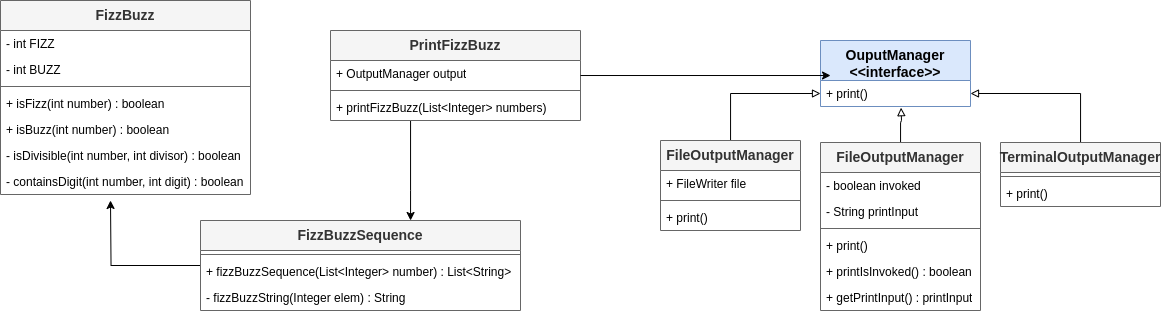

The diagram above was exported from draw.io. Its source (the exported page's mxGraphModel, read from the mxfile embedded in the PNG):
<mxGraphModel dx="1605" dy="1987" grid="1" gridSize="10" guides="1" tooltips="1" connect="1" arrows="1" fold="1" page="1" pageScale="1" pageWidth="850" pageHeight="1100" math="0" shadow="0">
  <root>
    <mxCell id="0" />
    <mxCell id="1" parent="0" />
    <mxCell id="enLr7Rz6Ql39adHwqMrP-78" value="FizzBuzz" style="swimlane;fontStyle=1;align=center;verticalAlign=top;childLayout=stackLayout;horizontal=1;startSize=30;horizontalStack=0;resizeParent=1;resizeParentMax=0;resizeLast=0;collapsible=1;marginBottom=0;whiteSpace=wrap;html=1;fillColor=#f5f5f5;strokeColor=#666666;fontSize=14;fontColor=#333333;" parent="1" vertex="1">
      <mxGeometry x="80" y="-300" width="250" height="194" as="geometry" />
    </mxCell>
    <mxCell id="enLr7Rz6Ql39adHwqMrP-81" value="&lt;div&gt;- int FIZZ&amp;nbsp;&lt;/div&gt;" style="text;strokeColor=none;fillColor=none;align=left;verticalAlign=top;spacingLeft=4;spacingRight=4;overflow=hidden;rotatable=0;points=[[0,0.5],[1,0.5]];portConstraint=eastwest;whiteSpace=wrap;html=1;" parent="enLr7Rz6Ql39adHwqMrP-78" vertex="1">
      <mxGeometry y="30" width="250" height="26" as="geometry" />
    </mxCell>
    <mxCell id="6dh73BJoWoHhV_SPBKlS-2" value="&lt;div&gt;- int BUZZ&amp;nbsp;&lt;/div&gt;" style="text;strokeColor=none;fillColor=none;align=left;verticalAlign=top;spacingLeft=4;spacingRight=4;overflow=hidden;rotatable=0;points=[[0,0.5],[1,0.5]];portConstraint=eastwest;whiteSpace=wrap;html=1;" vertex="1" parent="enLr7Rz6Ql39adHwqMrP-78">
      <mxGeometry y="56" width="250" height="26" as="geometry" />
    </mxCell>
    <mxCell id="enLr7Rz6Ql39adHwqMrP-79" value="" style="line;strokeWidth=1;fillColor=none;align=left;verticalAlign=middle;spacingTop=-1;spacingLeft=3;spacingRight=3;rotatable=0;labelPosition=right;points=[];portConstraint=eastwest;strokeColor=inherit;" parent="enLr7Rz6Ql39adHwqMrP-78" vertex="1">
      <mxGeometry y="82" width="250" height="8" as="geometry" />
    </mxCell>
    <mxCell id="enLr7Rz6Ql39adHwqMrP-80" value="&lt;div&gt;+ isFizz(int number) : boolean&lt;/div&gt;" style="text;strokeColor=none;fillColor=none;align=left;verticalAlign=top;spacingLeft=4;spacingRight=4;overflow=hidden;rotatable=0;points=[[0,0.5],[1,0.5]];portConstraint=eastwest;whiteSpace=wrap;html=1;" parent="enLr7Rz6Ql39adHwqMrP-78" vertex="1">
      <mxGeometry y="90" width="250" height="26" as="geometry" />
    </mxCell>
    <mxCell id="enLr7Rz6Ql39adHwqMrP-82" value="&lt;div&gt;+ isBuzz(int number) : boolean&lt;/div&gt;" style="text;strokeColor=none;fillColor=none;align=left;verticalAlign=top;spacingLeft=4;spacingRight=4;overflow=hidden;rotatable=0;points=[[0,0.5],[1,0.5]];portConstraint=eastwest;whiteSpace=wrap;html=1;" parent="enLr7Rz6Ql39adHwqMrP-78" vertex="1">
      <mxGeometry y="116" width="250" height="26" as="geometry" />
    </mxCell>
    <mxCell id="enLr7Rz6Ql39adHwqMrP-83" value="&lt;div&gt;- isDivisible(int number, int divisor) : boolean&lt;/div&gt;" style="text;strokeColor=none;fillColor=none;align=left;verticalAlign=top;spacingLeft=4;spacingRight=4;overflow=hidden;rotatable=0;points=[[0,0.5],[1,0.5]];portConstraint=eastwest;whiteSpace=wrap;html=1;" parent="enLr7Rz6Ql39adHwqMrP-78" vertex="1">
      <mxGeometry y="142" width="250" height="26" as="geometry" />
    </mxCell>
    <mxCell id="enLr7Rz6Ql39adHwqMrP-84" value="&lt;div&gt;- containsDigit(int number, int digit) : boolean&lt;/div&gt;" style="text;strokeColor=none;fillColor=none;align=left;verticalAlign=top;spacingLeft=4;spacingRight=4;overflow=hidden;rotatable=0;points=[[0,0.5],[1,0.5]];portConstraint=eastwest;whiteSpace=wrap;html=1;" parent="enLr7Rz6Ql39adHwqMrP-78" vertex="1">
      <mxGeometry y="168" width="250" height="26" as="geometry" />
    </mxCell>
    <mxCell id="enLr7Rz6Ql39adHwqMrP-135" value="OuputManager&lt;div&gt;&amp;lt;&amp;lt;interface&amp;gt;&amp;gt;&lt;/div&gt;" style="swimlane;fontStyle=1;align=center;verticalAlign=top;childLayout=stackLayout;horizontal=1;startSize=40;horizontalStack=0;resizeParent=1;resizeParentMax=0;resizeLast=0;collapsible=1;marginBottom=0;whiteSpace=wrap;html=1;fillColor=#dae8fc;strokeColor=#6c8ebf;fontSize=14;" parent="1" vertex="1">
      <mxGeometry x="900" y="-260" width="150" height="66" as="geometry" />
    </mxCell>
    <mxCell id="enLr7Rz6Ql39adHwqMrP-136" value="&lt;div&gt;+ print()&lt;/div&gt;" style="text;strokeColor=none;fillColor=none;align=left;verticalAlign=top;spacingLeft=4;spacingRight=4;overflow=hidden;rotatable=0;points=[[0,0.5],[1,0.5]];portConstraint=eastwest;whiteSpace=wrap;html=1;" parent="enLr7Rz6Ql39adHwqMrP-135" vertex="1">
      <mxGeometry y="40" width="150" height="26" as="geometry" />
    </mxCell>
    <mxCell id="6dh73BJoWoHhV_SPBKlS-25" style="edgeStyle=orthogonalEdgeStyle;rounded=0;orthogonalLoop=1;jettySize=auto;html=1;endArrow=block;endFill=0;" edge="1" parent="1" source="enLr7Rz6Ql39adHwqMrP-137" target="enLr7Rz6Ql39adHwqMrP-136">
      <mxGeometry relative="1" as="geometry" />
    </mxCell>
    <mxCell id="enLr7Rz6Ql39adHwqMrP-137" value="FileOutputManager" style="swimlane;fontStyle=1;align=center;verticalAlign=top;childLayout=stackLayout;horizontal=1;startSize=30;horizontalStack=0;resizeParent=1;resizeParentMax=0;resizeLast=0;collapsible=1;marginBottom=0;whiteSpace=wrap;html=1;fillColor=#f5f5f5;strokeColor=#666666;fontSize=14;fontColor=#333333;" parent="1" vertex="1">
      <mxGeometry x="740" y="-160" width="140" height="90" as="geometry" />
    </mxCell>
    <mxCell id="enLr7Rz6Ql39adHwqMrP-140" value="&lt;div&gt;+ FileWriter file&lt;/div&gt;" style="text;strokeColor=none;fillColor=none;align=left;verticalAlign=top;spacingLeft=4;spacingRight=4;overflow=hidden;rotatable=0;points=[[0,0.5],[1,0.5]];portConstraint=eastwest;whiteSpace=wrap;html=1;" parent="enLr7Rz6Ql39adHwqMrP-137" vertex="1">
      <mxGeometry y="30" width="140" height="26" as="geometry" />
    </mxCell>
    <mxCell id="enLr7Rz6Ql39adHwqMrP-138" value="" style="line;strokeWidth=1;fillColor=none;align=left;verticalAlign=middle;spacingTop=-1;spacingLeft=3;spacingRight=3;rotatable=0;labelPosition=right;points=[];portConstraint=eastwest;strokeColor=inherit;" parent="enLr7Rz6Ql39adHwqMrP-137" vertex="1">
      <mxGeometry y="56" width="140" height="8" as="geometry" />
    </mxCell>
    <mxCell id="enLr7Rz6Ql39adHwqMrP-139" value="&lt;div&gt;+ print()&lt;/div&gt;" style="text;strokeColor=none;fillColor=none;align=left;verticalAlign=top;spacingLeft=4;spacingRight=4;overflow=hidden;rotatable=0;points=[[0,0.5],[1,0.5]];portConstraint=eastwest;whiteSpace=wrap;html=1;" parent="enLr7Rz6Ql39adHwqMrP-137" vertex="1">
      <mxGeometry y="64" width="140" height="26" as="geometry" />
    </mxCell>
    <mxCell id="6dh73BJoWoHhV_SPBKlS-27" style="edgeStyle=orthogonalEdgeStyle;rounded=0;orthogonalLoop=1;jettySize=auto;html=1;entryX=0.537;entryY=1.046;entryDx=0;entryDy=0;entryPerimeter=0;endArrow=block;endFill=0;" edge="1" parent="1" source="enLr7Rz6Ql39adHwqMrP-141" target="enLr7Rz6Ql39adHwqMrP-136">
      <mxGeometry relative="1" as="geometry">
        <mxPoint x="980" y="-180" as="targetPoint" />
        <Array as="points">
          <mxPoint x="980" y="-178" />
          <mxPoint x="981" y="-178" />
          <mxPoint x="981" y="-180" />
        </Array>
      </mxGeometry>
    </mxCell>
    <mxCell id="enLr7Rz6Ql39adHwqMrP-141" value="FileOutputManager" style="swimlane;fontStyle=1;align=center;verticalAlign=top;childLayout=stackLayout;horizontal=1;startSize=30;horizontalStack=0;resizeParent=1;resizeParentMax=0;resizeLast=0;collapsible=1;marginBottom=0;whiteSpace=wrap;html=1;fillColor=#f5f5f5;strokeColor=#666666;fontSize=14;fontColor=#333333;" parent="1" vertex="1">
      <mxGeometry x="900" y="-158" width="160" height="168" as="geometry" />
    </mxCell>
    <mxCell id="enLr7Rz6Ql39adHwqMrP-146" value="&lt;div&gt;- boolean invoked&lt;/div&gt;" style="text;strokeColor=none;fillColor=none;align=left;verticalAlign=top;spacingLeft=4;spacingRight=4;overflow=hidden;rotatable=0;points=[[0,0.5],[1,0.5]];portConstraint=eastwest;whiteSpace=wrap;html=1;" parent="enLr7Rz6Ql39adHwqMrP-141" vertex="1">
      <mxGeometry y="30" width="160" height="26" as="geometry" />
    </mxCell>
    <mxCell id="enLr7Rz6Ql39adHwqMrP-142" value="&lt;div&gt;- String printInput&lt;/div&gt;" style="text;strokeColor=none;fillColor=none;align=left;verticalAlign=top;spacingLeft=4;spacingRight=4;overflow=hidden;rotatable=0;points=[[0,0.5],[1,0.5]];portConstraint=eastwest;whiteSpace=wrap;html=1;" parent="enLr7Rz6Ql39adHwqMrP-141" vertex="1">
      <mxGeometry y="56" width="160" height="26" as="geometry" />
    </mxCell>
    <mxCell id="enLr7Rz6Ql39adHwqMrP-143" value="" style="line;strokeWidth=1;fillColor=none;align=left;verticalAlign=middle;spacingTop=-1;spacingLeft=3;spacingRight=3;rotatable=0;labelPosition=right;points=[];portConstraint=eastwest;strokeColor=inherit;" parent="enLr7Rz6Ql39adHwqMrP-141" vertex="1">
      <mxGeometry y="82" width="160" height="8" as="geometry" />
    </mxCell>
    <mxCell id="enLr7Rz6Ql39adHwqMrP-144" value="&lt;div&gt;+ print()&lt;/div&gt;" style="text;strokeColor=none;fillColor=none;align=left;verticalAlign=top;spacingLeft=4;spacingRight=4;overflow=hidden;rotatable=0;points=[[0,0.5],[1,0.5]];portConstraint=eastwest;whiteSpace=wrap;html=1;" parent="enLr7Rz6Ql39adHwqMrP-141" vertex="1">
      <mxGeometry y="90" width="160" height="26" as="geometry" />
    </mxCell>
    <mxCell id="enLr7Rz6Ql39adHwqMrP-147" value="&lt;div&gt;+ printIsInvoked() : boolean&lt;/div&gt;" style="text;strokeColor=none;fillColor=none;align=left;verticalAlign=top;spacingLeft=4;spacingRight=4;overflow=hidden;rotatable=0;points=[[0,0.5],[1,0.5]];portConstraint=eastwest;whiteSpace=wrap;html=1;" parent="enLr7Rz6Ql39adHwqMrP-141" vertex="1">
      <mxGeometry y="116" width="160" height="26" as="geometry" />
    </mxCell>
    <mxCell id="enLr7Rz6Ql39adHwqMrP-148" value="&lt;div&gt;+ getPrintInput() : printInput&lt;/div&gt;" style="text;strokeColor=none;fillColor=none;align=left;verticalAlign=top;spacingLeft=4;spacingRight=4;overflow=hidden;rotatable=0;points=[[0,0.5],[1,0.5]];portConstraint=eastwest;whiteSpace=wrap;html=1;" parent="enLr7Rz6Ql39adHwqMrP-141" vertex="1">
      <mxGeometry y="142" width="160" height="26" as="geometry" />
    </mxCell>
    <mxCell id="6dh73BJoWoHhV_SPBKlS-23" style="edgeStyle=orthogonalEdgeStyle;rounded=0;orthogonalLoop=1;jettySize=auto;html=1;" edge="1" parent="1" source="6dh73BJoWoHhV_SPBKlS-4">
      <mxGeometry relative="1" as="geometry">
        <mxPoint x="190" y="-100" as="targetPoint" />
      </mxGeometry>
    </mxCell>
    <mxCell id="6dh73BJoWoHhV_SPBKlS-4" value="FizzBuzzSequence" style="swimlane;fontStyle=1;align=center;verticalAlign=top;childLayout=stackLayout;horizontal=1;startSize=30;horizontalStack=0;resizeParent=1;resizeParentMax=0;resizeLast=0;collapsible=1;marginBottom=0;whiteSpace=wrap;html=1;fillColor=#f5f5f5;strokeColor=#666666;fontSize=14;fontColor=#333333;" vertex="1" parent="1">
      <mxGeometry x="280" y="-80" width="320" height="90" as="geometry" />
    </mxCell>
    <mxCell id="6dh73BJoWoHhV_SPBKlS-7" value="" style="line;strokeWidth=1;fillColor=none;align=left;verticalAlign=middle;spacingTop=-1;spacingLeft=3;spacingRight=3;rotatable=0;labelPosition=right;points=[];portConstraint=eastwest;strokeColor=inherit;" vertex="1" parent="6dh73BJoWoHhV_SPBKlS-4">
      <mxGeometry y="30" width="320" height="8" as="geometry" />
    </mxCell>
    <mxCell id="6dh73BJoWoHhV_SPBKlS-8" value="&lt;div&gt;+ fizzBuzzSequence(List&amp;lt;Integer&amp;gt; number) : List&amp;lt;String&amp;gt;&lt;/div&gt;" style="text;strokeColor=none;fillColor=none;align=left;verticalAlign=top;spacingLeft=4;spacingRight=4;overflow=hidden;rotatable=0;points=[[0,0.5],[1,0.5]];portConstraint=eastwest;whiteSpace=wrap;html=1;" vertex="1" parent="6dh73BJoWoHhV_SPBKlS-4">
      <mxGeometry y="38" width="320" height="26" as="geometry" />
    </mxCell>
    <mxCell id="6dh73BJoWoHhV_SPBKlS-9" value="&lt;div&gt;- fizzBuzzString(Integer elem) : String&lt;/div&gt;" style="text;strokeColor=none;fillColor=none;align=left;verticalAlign=top;spacingLeft=4;spacingRight=4;overflow=hidden;rotatable=0;points=[[0,0.5],[1,0.5]];portConstraint=eastwest;whiteSpace=wrap;html=1;" vertex="1" parent="6dh73BJoWoHhV_SPBKlS-4">
      <mxGeometry y="64" width="320" height="26" as="geometry" />
    </mxCell>
    <mxCell id="6dh73BJoWoHhV_SPBKlS-22" style="edgeStyle=orthogonalEdgeStyle;rounded=0;orthogonalLoop=1;jettySize=auto;html=1;" edge="1" parent="1" source="6dh73BJoWoHhV_SPBKlS-14" target="6dh73BJoWoHhV_SPBKlS-4">
      <mxGeometry relative="1" as="geometry">
        <Array as="points">
          <mxPoint x="490" y="-110" />
          <mxPoint x="490" y="-110" />
        </Array>
      </mxGeometry>
    </mxCell>
    <mxCell id="6dh73BJoWoHhV_SPBKlS-14" value="PrintFizzBuzz" style="swimlane;fontStyle=1;align=center;verticalAlign=top;childLayout=stackLayout;horizontal=1;startSize=30;horizontalStack=0;resizeParent=1;resizeParentMax=0;resizeLast=0;collapsible=1;marginBottom=0;whiteSpace=wrap;html=1;fillColor=#f5f5f5;strokeColor=#666666;fontSize=14;fontColor=#333333;" vertex="1" parent="1">
      <mxGeometry x="410" y="-270" width="250" height="90" as="geometry" />
    </mxCell>
    <mxCell id="6dh73BJoWoHhV_SPBKlS-15" value="&lt;div&gt;+ OutputManager output&lt;/div&gt;" style="text;strokeColor=none;fillColor=none;align=left;verticalAlign=top;spacingLeft=4;spacingRight=4;overflow=hidden;rotatable=0;points=[[0,0.5],[1,0.5]];portConstraint=eastwest;whiteSpace=wrap;html=1;" vertex="1" parent="6dh73BJoWoHhV_SPBKlS-14">
      <mxGeometry y="30" width="250" height="26" as="geometry" />
    </mxCell>
    <mxCell id="6dh73BJoWoHhV_SPBKlS-17" value="" style="line;strokeWidth=1;fillColor=none;align=left;verticalAlign=middle;spacingTop=-1;spacingLeft=3;spacingRight=3;rotatable=0;labelPosition=right;points=[];portConstraint=eastwest;strokeColor=inherit;" vertex="1" parent="6dh73BJoWoHhV_SPBKlS-14">
      <mxGeometry y="56" width="250" height="8" as="geometry" />
    </mxCell>
    <mxCell id="6dh73BJoWoHhV_SPBKlS-18" value="&lt;div&gt;+ printFizzBuzz(List&amp;lt;Integer&amp;gt; numbers)&lt;/div&gt;" style="text;strokeColor=none;fillColor=none;align=left;verticalAlign=top;spacingLeft=4;spacingRight=4;overflow=hidden;rotatable=0;points=[[0,0.5],[1,0.5]];portConstraint=eastwest;whiteSpace=wrap;html=1;" vertex="1" parent="6dh73BJoWoHhV_SPBKlS-14">
      <mxGeometry y="64" width="250" height="26" as="geometry" />
    </mxCell>
    <mxCell id="6dh73BJoWoHhV_SPBKlS-24" style="edgeStyle=orthogonalEdgeStyle;rounded=0;orthogonalLoop=1;jettySize=auto;html=1;entryX=0.067;entryY=-0.192;entryDx=0;entryDy=0;entryPerimeter=0;" edge="1" parent="1" source="6dh73BJoWoHhV_SPBKlS-14" target="enLr7Rz6Ql39adHwqMrP-136">
      <mxGeometry relative="1" as="geometry" />
    </mxCell>
    <mxCell id="6dh73BJoWoHhV_SPBKlS-32" style="edgeStyle=orthogonalEdgeStyle;rounded=0;orthogonalLoop=1;jettySize=auto;html=1;entryX=1;entryY=0.5;entryDx=0;entryDy=0;endArrow=block;endFill=0;" edge="1" parent="1" source="6dh73BJoWoHhV_SPBKlS-28" target="enLr7Rz6Ql39adHwqMrP-136">
      <mxGeometry relative="1" as="geometry" />
    </mxCell>
    <mxCell id="6dh73BJoWoHhV_SPBKlS-28" value="TerminalOutputManager" style="swimlane;fontStyle=1;align=center;verticalAlign=top;childLayout=stackLayout;horizontal=1;startSize=30;horizontalStack=0;resizeParent=1;resizeParentMax=0;resizeLast=0;collapsible=1;marginBottom=0;whiteSpace=wrap;html=1;fillColor=#f5f5f5;strokeColor=#666666;fontSize=14;fontColor=#333333;" vertex="1" parent="1">
      <mxGeometry x="1080" y="-158" width="160" height="64" as="geometry" />
    </mxCell>
    <mxCell id="6dh73BJoWoHhV_SPBKlS-30" value="" style="line;strokeWidth=1;fillColor=none;align=left;verticalAlign=middle;spacingTop=-1;spacingLeft=3;spacingRight=3;rotatable=0;labelPosition=right;points=[];portConstraint=eastwest;strokeColor=inherit;" vertex="1" parent="6dh73BJoWoHhV_SPBKlS-28">
      <mxGeometry y="30" width="160" height="8" as="geometry" />
    </mxCell>
    <mxCell id="6dh73BJoWoHhV_SPBKlS-31" value="&lt;div&gt;+ print()&lt;/div&gt;" style="text;strokeColor=none;fillColor=none;align=left;verticalAlign=top;spacingLeft=4;spacingRight=4;overflow=hidden;rotatable=0;points=[[0,0.5],[1,0.5]];portConstraint=eastwest;whiteSpace=wrap;html=1;" vertex="1" parent="6dh73BJoWoHhV_SPBKlS-28">
      <mxGeometry y="38" width="160" height="26" as="geometry" />
    </mxCell>
  </root>
</mxGraphModel>